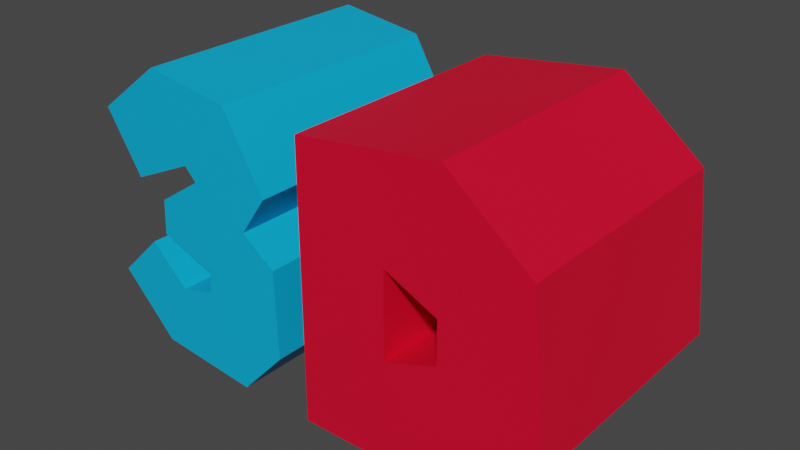# Source: 3D.blend  (saved by Blender 3.6.13; exported with 4.5.12 LTS)
import bpy
from mathutils import Matrix  # noqa: F401  (used for matrix-valued properties, if any)

bpy.ops.wm.read_factory_settings(use_empty=True)
scene = bpy.context.scene
scene.name = 'Scene'

# ---- collections
col_collection = bpy.data.collections.new('Collection'); scene.collection.children.link(col_collection)

# ---- materials (node trees are filled in below, after node groups)
mat_3 = bpy.data.materials.new('3')
mat_3.use_transparent_shadow = False
mat_d = bpy.data.materials.new('D')
mat_d.use_transparent_shadow = False

# ---- material node trees
mat_3.use_nodes = True; mat_3.node_tree.nodes.clear()
_N = mat_3.node_tree.nodes; _L = mat_3.node_tree.links
n0 = _N.new('ShaderNodeBsdfPrincipled'); n0.name = 'Principled BSDF'; n0.location = (10, 300)
n0.distribution = 'GGX'
n0.subsurface_method = 'RANDOM_WALK_SKIN'
n0.inputs[0].default_value = (0.0, 0.4325, 0.8, 1.0)
n0.inputs[3].default_value = 1.45
n0.inputs[27].default_value = (0.0, 0.0, 0.0, 1.0)
n0.inputs[28].default_value = 1.0
n1 = _N.new('ShaderNodeOutputMaterial'); n1.name = 'Material Output'; n1.location = (300, 300)
_L.new(n0.outputs[0], n1.inputs[0])
n1.is_active_output = True
mat_d.use_nodes = True; mat_d.node_tree.nodes.clear()
_N = mat_d.node_tree.nodes; _L = mat_d.node_tree.links
n0 = _N.new('ShaderNodeBsdfPrincipled'); n0.name = 'Principled BSDF'; n0.location = (10, 300)
n0.distribution = 'GGX'
n0.subsurface_method = 'RANDOM_WALK_SKIN'
n0.inputs[0].default_value = (0.8, 0.0, 0.02769, 1.0)
n0.inputs[3].default_value = 1.45
n0.inputs[27].default_value = (0.0, 0.0, 0.0, 1.0)
n0.inputs[28].default_value = 1.0
n1 = _N.new('ShaderNodeOutputMaterial'); n1.name = 'Material Output'; n1.location = (300, 300)
_L.new(n0.outputs[0], n1.inputs[0])
n1.is_active_output = True

# ---- world
world_world = bpy.data.worlds.new('World'); scene.world = world_world
world_world.use_nodes = True; world_world.node_tree.nodes.clear()
_N = world_world.node_tree.nodes; _L = world_world.node_tree.links
n0 = _N.new('ShaderNodeOutputWorld'); n0.name = 'World Output'; n0.location = (300, 300)
n1 = _N.new('ShaderNodeBackground'); n1.name = 'Background'; n1.location = (10, 300)
n1.inputs[0].default_value = (0.05088, 0.05088, 0.05088, 1.0)
_L.new(n1.outputs[0], n0.inputs[0])
n0.is_active_output = True
world_world.color = (0.05088, 0.05088, 0.05088)
world_world.use_sun_shadow = False
world_world.sun_shadow_jitter_overblur = 0.0

# ---- meshes
me_3d_2 = bpy.data.meshes.new('3d_2')
me_3d_2.from_pydata([(-30.8, 0.7512, 55.73), (-30.86, 0.03333, 55.73), (-64.66, 16.2, 55.73), (-70.57, 3.735, 55.73), (-92.61, 26.07, 55.73), (-74.59, 25.9, 55.73), (-74.74, 43.5, 55.73), (-59.73, 29.37, 55.73), (-31.2, 21.5, 55.73), (-45.67, 33.17, 55.73), (-31.81, 50.75, 55.73), (-45.22, 41.67, 55.73), (-67.27, 49.22, 55.73), (-56.05, 56.7, 55.73), (-66.39, 62.69, 55.73), (-32.53, 72.7, 55.73), (-48.52, 74.56, 55.73), (-50.03, 95.33, 55.73), (-53.14, 79.47, 55.73), (-78.19, 67.97, 55.73), (-72.46, 87.19, 55.73), (-92.61, 90.89, 55.73), (-61.66, 93.64, 55.73), (-66.1, 110.9, 55.73), (-32.34, 106.0, 55.73), (-32.99, 78.81, 55.73), (-16.15, 78.15, 55.73), (-45.68, 59.8, 55.73), (-26.63, 62.99, 55.73), (-29.19, 45.22, 55.73), (-13.59, 53.39, 55.73), (-29.42, 25.74, 55.73), (-12.64, 19.48, 55.73), (-30.51, 0.0, 55.73), (-63.19, 15.54, 55.73), (-45.72, 58.03, 55.73), (-42.29, 91.3, 55.73), (-37.35, 17.76, 55.73), (-30.51, 0.0, 55.73), (-30.86, 0.03333, 55.73), (-70.57, 3.735, 55.73), (-30.51, 0.0, -55.73), (-30.86, 0.03333, -55.73), (-70.57, 3.735, -55.73), (-70.57, 3.735, 55.73), (-92.61, 26.07, 55.73), (-70.57, 3.735, -55.73), (-92.61, 26.07, -55.73), (-92.61, 26.07, 55.73), (-74.74, 43.5, 55.73), (-92.61, 26.07, -55.73), (-74.74, 43.5, -55.73), (-74.74, 43.5, 55.73), (-59.73, 29.37, 55.73), (-74.74, 43.5, -55.73), (-59.73, 29.37, -55.73), (-59.73, 29.37, 55.73), (-45.67, 33.17, 55.73), (-59.73, 29.37, -55.73), (-45.67, 33.17, -55.73), (-45.67, 33.17, 55.73), (-45.22, 41.67, 55.73), (-45.67, 33.17, -55.73), (-45.22, 41.67, -55.73), (-45.22, 41.67, 55.73), (-67.27, 49.22, 55.73), (-45.22, 41.67, -55.73), (-67.27, 49.22, -55.73), (-67.27, 49.22, 55.73), (-66.39, 62.69, 55.73), (-67.27, 49.22, -55.73), (-66.39, 62.69, -55.73), (-66.39, 62.69, 55.73), (-48.52, 74.56, 55.73), (-66.39, 62.69, -55.73), (-48.52, 74.56, -55.73), (-48.52, 74.56, 55.73), (-53.14, 79.47, 55.73), (-48.52, 74.56, -55.73), (-53.14, 79.47, -55.73), (-53.14, 79.47, 55.73), (-78.19, 67.97, 55.73), (-53.14, 79.47, -55.73), (-78.19, 67.97, -55.73), (-78.19, 67.97, 55.73), (-92.61, 90.89, 55.73), (-78.19, 67.97, -55.73), (-92.61, 90.89, -55.73), (-92.61, 90.89, 55.73), (-66.1, 110.9, 55.73), (-92.61, 90.89, -55.73), (-66.1, 110.9, -55.73), (-66.1, 110.9, 55.73), (-32.34, 106.0, 55.73), (-66.1, 110.9, -55.73), (-32.34, 106.0, -55.73), (-32.34, 106.0, 55.73), (-16.15, 78.15, 55.73), (-32.34, 106.0, -55.73), (-16.15, 78.15, -55.73), (-16.15, 78.15, 55.73), (-26.63, 62.99, 55.73), (-16.15, 78.15, -55.73), (-26.63, 62.99, -55.73), (-26.63, 62.99, 55.73), (-13.59, 53.39, 55.73), (-26.63, 62.99, -55.73), (-13.59, 53.39, -55.73), (-13.59, 53.39, 55.73), (-12.64, 19.48, 55.73), (-13.59, 53.39, -55.73), (-12.64, 19.48, -55.73), (-12.64, 19.48, 55.73), (-30.51, 0.0, 55.73), (-12.64, 19.48, -55.73), (-30.51, 0.0, -55.73), (33.8, 71.41, 55.73), (33.8, 71.41, 55.73), (33.8, 71.41, -55.73), (33.8, 71.41, -55.73), (-30.8, 0.7512, -55.73), (-30.86, 0.03333, -55.73), (-64.66, 16.2, -55.73), (-70.57, 3.735, -55.73), (-92.61, 26.07, -55.73), (-74.59, 25.9, -55.73), (-74.74, 43.5, -55.73), (-59.73, 29.37, -55.73), (-31.2, 21.5, -55.73), (-45.67, 33.17, -55.73), (-31.81, 50.75, -55.73), (-45.22, 41.67, -55.73), (-67.27, 49.22, -55.73), (-56.05, 56.7, -55.73), (-66.39, 62.69, -55.73), (-32.53, 72.7, -55.73), (-48.52, 74.56, -55.73), (-50.03, 95.33, -55.73), (-53.14, 79.47, -55.73), (-78.19, 67.97, -55.73), (-72.46, 87.19, -55.73), (-92.61, 90.89, -55.73), (-61.66, 93.64, -55.73), (-66.1, 110.9, -55.73), (-32.34, 106.0, -55.73), (-32.99, 78.81, -55.73), (-16.15, 78.15, -55.73), (-45.68, 59.8, -55.73), (-26.63, 62.99, -55.73), (-29.19, 45.22, -55.73), (-13.59, 53.39, -55.73), (-29.42, 25.74, -55.73), (-12.64, 19.48, -55.73), (-30.51, 0.0, -55.73), (-63.19, 15.54, -55.73), (-45.72, 58.03, -55.73), (-42.29, 91.3, -55.73), (-37.35, 17.76, -55.73), (16.63, 17.32, 55.73), (-0.5468, 0.1458, 55.73), (19.93, 86.6, 55.73), (-0.5468, 104.7, 55.73), (48.07, 88.77, 55.73), (54.67, 111.5, 55.73), (68.42, 76.03, 55.73), (86.17, 85.62, 55.73), (72.82, 33.61, 55.73), (92.61, 25.49, 55.73), (61.56, 0.1458, 55.73), (33.8, 71.41, 55.73), (33.8, 38.67, 55.73), (54.02, 45.77, 55.73), (54.02, 62.11, 55.73), (33.8, 71.41, 55.73), (17.82, 16.12, 55.73), (70.73, 72.81, 55.73), (16.63, 80.02, 55.73), (31.71, 91.32, 55.73), (72.41, 32.74, 55.73), (53.69, 22.24, 55.73), (-0.5468, 0.1458, 55.73), (-0.5468, 104.7, 55.73), (-0.5468, 0.1458, -55.73), (-0.5468, 104.7, -55.73), (-0.5468, 104.7, 55.73), (54.67, 111.5, 55.73), (-0.5468, 104.7, -55.73), (54.67, 111.5, -55.73), (54.67, 111.5, 55.73), (86.17, 85.62, 55.73), (54.67, 111.5, -55.73), (86.17, 85.62, -55.73), (86.17, 85.62, 55.73), (92.61, 25.49, 55.73), (86.17, 85.62, -55.73), (92.61, 25.49, -55.73), (92.61, 25.49, 55.73), (61.56, 0.1458, 55.73), (92.61, 25.49, -55.73), (61.56, 0.1458, -55.73), (61.56, 0.1458, 55.73), (-0.5468, 0.1458, 55.73), (61.56, 0.1458, -55.73), (-0.5468, 0.1458, -55.73), (33.8, 71.41, 55.73), (33.8, 38.67, 55.73), (33.8, 71.41, -55.73), (33.8, 38.67, -55.73), (33.8, 38.67, 55.73), (54.02, 45.77, 55.73), (33.8, 38.67, -55.73), (54.02, 45.77, -55.73), (54.02, 45.77, 55.73), (54.02, 62.11, 55.73), (54.02, 45.77, -55.73), (54.02, 62.11, -55.73), (54.02, 62.11, 55.73), (33.8, 71.41, 55.73), (54.02, 62.11, -55.73), (33.8, 71.41, -55.73), (16.63, 17.32, -55.73), (-0.5468, 0.1458, -55.73), (19.93, 86.6, -55.73), (-0.5468, 104.7, -55.73), (48.07, 88.77, -55.73), (54.67, 111.5, -55.73), (68.42, 76.03, -55.73), (86.17, 85.62, -55.73), (72.82, 33.61, -55.73), (92.61, 25.49, -55.73), (61.56, 0.1458, -55.73), (33.8, 71.41, -55.73), (33.8, 38.67, -55.73), (54.02, 45.77, -55.73), (54.02, 62.11, -55.73), (33.8, 71.41, -55.73), (17.82, 16.12, -55.73), (70.73, 72.81, -55.73), (16.63, 80.02, -55.73), (31.71, 91.32, -55.73), (72.41, 32.74, -55.73), (53.69, 22.24, -55.73)], [], [(2, 3, 34), (4, 3, 5), (6, 4, 5), (34, 7, 2), (8, 9, 37), (10, 11, 29), (12, 11, 13), (14, 12, 13), (15, 16, 27), (17, 18, 36), (22, 20, 18), (21, 19, 20), (22, 23, 20), (36, 24, 17), (36, 25, 24), (27, 28, 15), (29, 30, 10), (31, 32, 29), (37, 0, 8), (1, 33, 0), (34, 3, 0), (37, 34, 0), (1, 0, 3), (2, 5, 3), (2, 7, 5), (6, 5, 7), (9, 7, 37), (34, 37, 7), (11, 9, 29), (29, 9, 31), (8, 31, 9), (13, 11, 35), (10, 35, 11), (27, 16, 13), (35, 27, 13), (14, 13, 16), (18, 16, 36), (36, 16, 25), (15, 25, 16), (17, 22, 18), (19, 18, 20), (21, 20, 23), (24, 23, 17), (22, 17, 23), (26, 24, 25), (28, 26, 15), (25, 15, 26), (30, 28, 10), (10, 28, 35), (27, 35, 28), (30, 29, 32), (8, 0, 32), (31, 8, 32), (33, 32, 0), (41, 38, 39), (41, 39, 42), (42, 39, 40), (42, 40, 43), (46, 44, 45), (46, 45, 47), (50, 48, 49), (50, 49, 51), (54, 52, 53), (54, 53, 55), (58, 56, 57), (58, 57, 59), (62, 60, 61), (62, 61, 63), (66, 64, 65), (66, 65, 67), (70, 68, 69), (70, 69, 71), (74, 72, 73), (74, 73, 75), (78, 76, 77), (78, 77, 79), (82, 80, 81), (82, 81, 83), (86, 84, 85), (86, 85, 87), (90, 88, 89), (90, 89, 91), (94, 92, 93), (94, 93, 95), (98, 96, 97), (98, 97, 99), (102, 100, 101), (102, 101, 103), (106, 104, 105), (106, 105, 107), (110, 108, 109), (110, 109, 111), (114, 112, 113), (114, 113, 115), (118, 116, 117), (118, 117, 119), (123, 122, 154), (123, 124, 125), (124, 126, 125), (127, 154, 122), (129, 128, 157), (131, 130, 149), (131, 132, 133), (132, 134, 133), (136, 135, 147), (138, 137, 156), (140, 142, 138), (139, 141, 140), (143, 142, 140), (144, 156, 137), (145, 156, 144), (148, 147, 135), (150, 149, 130), (152, 151, 149), (120, 157, 128), (153, 121, 120), (123, 154, 120), (154, 157, 120), (120, 121, 123), (125, 122, 123), (127, 122, 125), (125, 126, 127), (127, 129, 157), (157, 154, 127), (129, 131, 149), (129, 149, 151), (151, 128, 129), (131, 133, 155), (155, 130, 131), (136, 147, 133), (147, 155, 133), (133, 134, 136), (136, 138, 156), (136, 156, 145), (145, 135, 136), (142, 137, 138), (138, 139, 140), (140, 141, 143), (143, 144, 137), (137, 142, 143), (144, 146, 145), (146, 148, 135), (135, 145, 146), (148, 150, 130), (148, 130, 155), (155, 147, 148), (149, 150, 152), (120, 128, 152), (128, 151, 152), (152, 153, 120), (160, 161, 176), (162, 163, 177), (165, 163, 164), (166, 167, 175), (179, 168, 178), (158, 159, 174), (174, 170, 158), (178, 171, 179), (172, 171, 175), (177, 173, 162), (176, 169, 160), (161, 159, 176), (158, 176, 159), (163, 161, 177), (160, 177, 161), (162, 164, 163), (167, 165, 175), (164, 175, 165), (168, 167, 178), (166, 178, 167), (159, 168, 174), (179, 174, 168), (158, 170, 176), (169, 176, 170), (171, 170, 179), (174, 179, 170), (175, 171, 166), (178, 166, 171), (173, 172, 162), (162, 172, 164), (175, 164, 172), (169, 173, 160), (177, 160, 173), (222, 239, 235), (182, 180, 181), (182, 181, 183), (186, 184, 185), (186, 185, 187), (190, 188, 189), (190, 189, 191), (194, 192, 193), (194, 193, 195), (198, 196, 197), (198, 197, 199), (202, 200, 201), (202, 201, 203), (206, 204, 205), (206, 205, 207), (210, 208, 209), (210, 209, 211), (214, 212, 213), (214, 213, 215), (218, 216, 217), (218, 217, 219), (235, 231, 222), (223, 222, 238), (225, 224, 239), (225, 227, 226), (229, 228, 237), (230, 241, 240), (221, 220, 236), (232, 236, 220), (233, 240, 241), (233, 234, 237), (235, 239, 224), (231, 238, 222), (221, 223, 238), (238, 220, 221), (223, 225, 239), (239, 222, 223), (226, 224, 225), (227, 229, 237), (237, 226, 227), (229, 230, 240), (240, 228, 229), (230, 221, 236), (236, 241, 230), (232, 220, 238), (238, 231, 232), (232, 233, 241), (241, 236, 232), (233, 237, 228), (228, 240, 233), (234, 235, 224), (234, 224, 226), (226, 237, 234)])
me_3d_2.polygons.foreach_set('material_index', [0, 0, 0, 0, 0, 0, 0, 0, 0, 0, 0, 0, 0, 0, 0, 0, 0, 0, 0, 0, 0, 0, 0, 0, 0, 0, 0, 0, 0, 0, 0, 0, 0, 0, 0, 0, 0, 0, 0, 0, 0, 0, 0, 0, 0, 0, 0, 0, 0, 0, 0, 0, 0, 0, 0, 0, 0, 0, 0, 0, 0, 0, 0, 0, 0, 0, 0, 0, 0, 0, 0, 0, 0, 0, 0, 0, 0, 0, 0, 0, 0, 0, 0, 0, 0, 0, 0, 0, 0, 0, 0, 0, 0, 0, 0, 0, 0, 0, 0, 0, 0, 0, 0, 0, 0, 0, 0, 0, 0, 0, 0, 0, 0, 0, 0, 0, 0, 0, 0, 0, 0, 0, 0, 0, 0, 0, 0, 0, 0, 0, 0, 0, 0, 0, 0, 0, 0, 0, 0, 0, 0, 0, 0, 0, 0, 0, 0, 0, 0, 0, 1, 1, 1, 1, 1, 1, 1, 1, 1, 1, 1, 1, 1, 1, 1, 1, 1, 1, 1, 1, 1, 1, 1, 1, 1, 1, 1, 1, 1, 1, 1, 1, 1, 1, 1, 1, 1, 1, 1, 1, 1, 1, 1, 1, 1, 1, 1, 1, 1, 1, 1, 1, 1, 1, 1, 1, 1, 1, 1, 1, 1, 1, 1, 1, 1, 1, 1, 1, 1, 1, 1, 1, 1, 1, 1, 1, 1, 1, 1, 1, 1, 1, 1, 1, 1, 1])
_uv = me_3d_2.uv_layers.new(name='UVMap')
_uv.uv.foreach_set('vector', [0.1509, 0.1454, 0.119, 0.03351, 0.1588, 0.1394, 5e-06, 0.2339, 0.119, 0.03351, 0.09731, 0.2323, 0.09647, 0.3902, 5e-06, 0.2339, 0.09731, 0.2323, 0.1588, 0.1394, 0.1775, 0.2634, 0.1509, 0.1454, 0.3315, 0.1929, 0.2535, 0.2976, 0.2984, 0.1593, 0.3283, 0.4552, 0.2558, 0.3738, 0.3424, 0.4057, 0.1368, 0.4415, 0.2558, 0.3738, 0.1974, 0.5087, 0.1416, 0.5624, 0.1368, 0.4415, 0.1974, 0.5087, 0.3244, 0.6522, 0.238, 0.6688, 0.2534, 0.5365, 0.2299, 0.8552, 0.2131, 0.7129, 0.2717, 0.8191, 0.1671, 0.8401, 0.1088, 0.7822, 0.2131, 0.7129, 0.0, 0.8154, 0.07789, 0.6098, 0.1088, 0.7822, 0.1671, 0.8401, 0.1431, 0.9947, 0.1088, 0.7822, 0.2717, 0.8191, 0.3254, 0.9514, 0.2299, 0.8552, 0.2717, 0.8191, 0.3219, 0.707, 0.3254, 0.9514, 0.2534, 0.5365, 0.3562, 0.5651, 0.3244, 0.6522, 0.3424, 0.4057, 0.4266, 0.479, 0.3283, 0.4552, 0.3411, 0.231, 0.4318, 0.1748, 0.3424, 0.4057, 0.2984, 0.1593, 0.3337, 0.006739, 0.3315, 0.1929, 0.3334, 0.000299, 0.3353, 0.0, 0.3337, 0.006739, 0.1588, 0.1394, 0.119, 0.03351, 0.3337, 0.006739, 0.2984, 0.1593, 0.1588, 0.1394, 0.3337, 0.006739, 0.3334, 0.000299, 0.3337, 0.006739, 0.119, 0.03351, 0.1509, 0.1454, 0.09731, 0.2323, 0.119, 0.03351, 0.1509, 0.1454, 0.1775, 0.2634, 0.09731, 0.2323, 0.09647, 0.3902, 0.09731, 0.2323, 0.1775, 0.2634, 0.2535, 0.2976, 0.1775, 0.2634, 0.2984, 0.1593, 0.1588, 0.1394, 0.2984, 0.1593, 0.1775, 0.2634, 0.2558, 0.3738, 0.2535, 0.2976, 0.3424, 0.4057, 0.3424, 0.4057, 0.2535, 0.2976, 0.3411, 0.231, 0.3315, 0.1929, 0.3411, 0.231, 0.2535, 0.2976, 0.1974, 0.5087, 0.2558, 0.3738, 0.2531, 0.5206, 0.3283, 0.4552, 0.2531, 0.5206, 0.2558, 0.3738, 0.2534, 0.5365, 0.238, 0.6688, 0.1974, 0.5087, 0.2531, 0.5206, 0.2534, 0.5365, 0.1974, 0.5087, 0.1416, 0.5624, 0.1974, 0.5087, 0.238, 0.6688, 0.2131, 0.7129, 0.238, 0.6688, 0.2717, 0.8191, 0.2717, 0.8191, 0.238, 0.6688, 0.3219, 0.707, 0.3244, 0.6522, 0.3219, 0.707, 0.238, 0.6688, 0.2299, 0.8552, 0.1671, 0.8401, 0.2131, 0.7129, 0.07789, 0.6098, 0.2131, 0.7129, 0.1088, 0.7822, 0.0, 0.8154, 0.1088, 0.7822, 0.1431, 0.9947, 0.3254, 0.9514, 0.1431, 0.9947, 0.2299, 0.8552, 0.1671, 0.8401, 0.2299, 0.8552, 0.1431, 0.9947, 0.4128, 0.7011, 0.3254, 0.9514, 0.3219, 0.707, 0.3562, 0.5651, 0.4128, 0.7011, 0.3244, 0.6522, 0.3219, 0.707, 0.3244, 0.6522, 0.4128, 0.7011, 0.4266, 0.479, 0.3562, 0.5651, 0.3283, 0.4552, 0.3283, 0.4552, 0.3562, 0.5651, 0.2531, 0.5206, 0.2534, 0.5365, 0.2531, 0.5206, 0.3562, 0.5651, 0.4266, 0.479, 0.3424, 0.4057, 0.4318, 0.1748, 0.3315, 0.1929, 0.3337, 0.006739, 0.4318, 0.1748, 0.3411, 0.231, 0.3315, 0.1929, 0.4318, 0.1748, 0.3353, 0.0, 0.4318, 0.1748, 0.3337, 0.006739, 1.0, 0.0, 1.0, 1.0, 0.9996, 1.0, 1.0, 0.0, 0.9996, 1.0, 0.9996, 0.0, 0.9996, 0.0, 0.9996, 1.0, 0.9558, 1.0, 0.9996, 0.0, 0.9558, 1.0, 0.9558, 0.0, 0.9558, 0.0, 0.9558, 1.0, 0.9214, 1.0, 0.9558, 0.0, 0.9214, 1.0, 0.9214, 0.0, 0.9214, 0.0, 0.9214, 1.0, 0.894, 1.0, 0.9214, 0.0, 0.894, 1.0, 0.894, 0.0, 0.894, 0.0, 0.894, 1.0, 0.8713, 1.0, 0.894, 0.0, 0.8713, 1.0, 0.8713, 0.0, 0.8713, 0.0, 0.8713, 1.0, 0.8553, 1.0, 0.8713, 0.0, 0.8553, 1.0, 0.8553, 0.0, 0.8553, 0.0, 0.8553, 1.0, 0.846, 1.0, 0.8553, 0.0, 0.846, 1.0, 0.846, 0.0, 0.846, 0.0, 0.846, 1.0, 0.8204, 1.0, 0.846, 0.0, 0.8204, 1.0, 0.8204, 0.0, 0.8204, 0.0, 0.8204, 1.0, 0.8056, 1.0, 0.8204, 0.0, 0.8056, 1.0, 0.8056, 0.0, 0.8056, 0.0, 0.8056, 1.0, 0.782, 1.0, 0.8056, 0.0, 0.782, 1.0, 0.782, 0.0, 0.782, 0.0, 0.782, 1.0, 0.7746, 1.0, 0.782, 0.0, 0.7746, 1.0, 0.7746, 0.0, 0.7746, 0.0, 0.7746, 1.0, 0.7444, 1.0, 0.7746, 0.0, 0.7444, 1.0, 0.7444, 0.0, 0.7444, 0.0, 0.7444, 1.0, 0.7146, 1.0, 0.7444, 0.0, 0.7146, 1.0, 0.7146, 0.0, 0.7146, 0.0, 0.7146, 1.0, 0.6782, 1.0, 0.7146, 0.0, 0.6782, 1.0, 0.6782, 0.0, 0.6782, 0.0, 0.6782, 1.0, 0.6407, 1.0, 0.6782, 0.0, 0.6407, 1.0, 0.6407, 0.0, 0.6407, 0.0, 0.6407, 1.0, 0.6053, 1.0, 0.6407, 0.0, 0.6053, 1.0, 0.6053, 0.0, 0.6053, 0.0, 0.6053, 1.0, 0.5851, 1.0, 0.6053, 0.0, 0.5851, 1.0, 0.5851, 0.0, 0.5851, 0.0, 0.5851, 1.0, 0.5673, 1.0, 0.5851, 0.0, 0.5673, 1.0, 0.5673, 0.0, 0.5673, 0.0, 0.5673, 1.0, 0.5301, 1.0, 0.5673, 0.0, 0.5301, 1.0, 0.5301, 0.0, 0.5301, 0.0, 0.5301, 1.0, 0.5011, 1.0, 0.5301, 0.0, 0.5011, 1.0, 0.5011, 0.0, 5e-06, 0.0, 5e-06, 1.0, 0.0, 1.0, 5e-06, 0.0, 0.0, 1.0, 0.0, 0.0, 0.119, 0.03351, 0.1509, 0.1454, 0.1588, 0.1394, 0.119, 0.03351, 5e-06, 0.2339, 0.09731, 0.2323, 5e-06, 0.2339, 0.09647, 0.3902, 0.09731, 0.2323, 0.1775, 0.2634, 0.1588, 0.1394, 0.1509, 0.1454, 0.2535, 0.2976, 0.3315, 0.1929, 0.2984, 0.1593, 0.2558, 0.3738, 0.3283, 0.4552, 0.3424, 0.4057, 0.2558, 0.3738, 0.1368, 0.4415, 0.1974, 0.5087, 0.1368, 0.4415, 0.1416, 0.5624, 0.1974, 0.5087, 0.238, 0.6688, 0.3244, 0.6522, 0.2534, 0.5365, 0.2131, 0.7129, 0.2299, 0.8552, 0.2717, 0.8191, 0.1088, 0.7822, 0.1671, 0.8401, 0.2131, 0.7129, 0.07789, 0.6098, 0.0, 0.8154, 0.1088, 0.7822, 0.1431, 0.9947, 0.1671, 0.8401, 0.1088, 0.7822, 0.3254, 0.9514, 0.2717, 0.8191, 0.2299, 0.8552, 0.3219, 0.707, 0.2717, 0.8191, 0.3254, 0.9514, 0.3562, 0.5651, 0.2534, 0.5365, 0.3244, 0.6522, 0.4266, 0.479, 0.3424, 0.4057, 0.3283, 0.4552, 0.4318, 0.1748, 0.3411, 0.231, 0.3424, 0.4057, 0.3337, 0.006739, 0.2984, 0.1593, 0.3315, 0.1929, 0.3353, 0.0, 0.3334, 0.000299, 0.3337, 0.006739, 0.119, 0.03351, 0.1588, 0.1394, 0.3337, 0.006739, 0.1588, 0.1394, 0.2984, 0.1593, 0.3337, 0.006739, 0.3337, 0.006739, 0.3334, 0.000299, 0.119, 0.03351, 0.09731, 0.2323, 0.1509, 0.1454, 0.119, 0.03351, 0.1775, 0.2634, 0.1509, 0.1454, 0.09731, 0.2323, 0.09731, 0.2323, 0.09647, 0.3902, 0.1775, 0.2634, 0.1775, 0.2634, 0.2535, 0.2976, 0.2984, 0.1593, 0.2984, 0.1593, 0.1588, 0.1394, 0.1775, 0.2634, 0.2535, 0.2976, 0.2558, 0.3738, 0.3424, 0.4057, 0.2535, 0.2976, 0.3424, 0.4057, 0.3411, 0.231, 0.3411, 0.231, 0.3315, 0.1929, 0.2535, 0.2976, 0.2558, 0.3738, 0.1974, 0.5087, 0.2531, 0.5206, 0.2531, 0.5206, 0.3283, 0.4552, 0.2558, 0.3738, 0.238, 0.6688, 0.2534, 0.5365, 0.1974, 0.5087, 0.2534, 0.5365, 0.2531, 0.5206, 0.1974, 0.5087, 0.1974, 0.5087, 0.1416, 0.5624, 0.238, 0.6688, 0.238, 0.6688, 0.2131, 0.7129, 0.2717, 0.8191, 0.238, 0.6688, 0.2717, 0.8191, 0.3219, 0.707, 0.3219, 0.707, 0.3244, 0.6522, 0.238, 0.6688, 0.1671, 0.8401, 0.2299, 0.8552, 0.2131, 0.7129, 0.2131, 0.7129, 0.07789, 0.6098, 0.1088, 0.7822, 0.1088, 0.7822, 0.0, 0.8154, 0.1431, 0.9947, 0.1431, 0.9947, 0.3254, 0.9514, 0.2299, 0.8552, 0.2299, 0.8552, 0.1671, 0.8401, 0.1431, 0.9947, 0.3254, 0.9514, 0.4128, 0.7011, 0.3219, 0.707, 0.4128, 0.7011, 0.3562, 0.5651, 0.3244, 0.6522, 0.3244, 0.6522, 0.3219, 0.707, 0.4128, 0.7011, 0.3562, 0.5651, 0.4266, 0.479, 0.3283, 0.4552, 0.3562, 0.5651, 0.3283, 0.4552, 0.2531, 0.5206, 0.2531, 0.5206, 0.2534, 0.5365, 0.3562, 0.5651, 0.3424, 0.4057, 0.4266, 0.479, 0.4318, 0.1748, 0.3337, 0.006739, 0.3315, 0.1929, 0.4318, 0.1748, 0.3315, 0.1929, 0.3411, 0.231, 0.4318, 0.1748, 0.4318, 0.1748, 0.3353, 0.0, 0.3337, 0.006739, 0.6076, 0.7769, 0.497, 0.9395, 0.5898, 0.7179, 0.7595, 0.7963, 0.7952, 1.0, 0.6712, 0.8193, 0.9652, 0.7681, 0.7952, 1.0, 0.8694, 0.6821, 0.8932, 0.3016, 1.0, 0.2286, 0.8819, 0.6532, 0.7899, 0.1995, 0.8324, 0.001308, 0.8909, 0.2937, 0.5898, 0.1554, 0.497, 0.001308, 0.5962, 0.1446, 0.5962, 0.1446, 0.6825, 0.3469, 0.5898, 0.1554, 0.8909, 0.2937, 0.7916, 0.4106, 0.7899, 0.1995, 0.7916, 0.5572, 0.7916, 0.4106, 0.8819, 0.6532, 0.6712, 0.8193, 0.6825, 0.6406, 0.7595, 0.7963, 0.5898, 0.7179, 0.6825, 0.6406, 0.6076, 0.7769, 0.497, 0.9395, 0.497, 0.001308, 0.5898, 0.7179, 0.5898, 0.1554, 0.5898, 0.7179, 0.497, 0.001308, 0.7952, 1.0, 0.497, 0.9395, 0.6712, 0.8193, 0.6076, 0.7769, 0.6712, 0.8193, 0.497, 0.9395, 0.7595, 0.7963, 0.8694, 0.6821, 0.7952, 1.0, 1.0, 0.2286, 0.9652, 0.7681, 0.8819, 0.6532, 0.8694, 0.6821, 0.8819, 0.6532, 0.9652, 0.7681, 0.8324, 0.001308, 1.0, 0.2286, 0.8909, 0.2937, 0.8932, 0.3016, 0.8909, 0.2937, 1.0, 0.2286, 0.497, 0.001308, 0.8324, 0.001308, 0.5962, 0.1446, 0.7899, 0.1995, 0.5962, 0.1446, 0.8324, 0.001308, 0.5898, 0.1554, 0.6825, 0.3469, 0.5898, 0.7179, 0.6825, 0.6406, 0.5898, 0.7179, 0.6825, 0.3469, 0.7916, 0.4106, 0.6825, 0.3469, 0.7899, 0.1995, 0.5962, 0.1446, 0.7899, 0.1995, 0.6825, 0.3469, 0.8819, 0.6532, 0.7916, 0.4106, 0.8932, 0.3016, 0.8909, 0.2937, 0.8932, 0.3016, 0.7916, 0.4106, 0.6825, 0.6406, 0.7916, 0.5572, 0.7595, 0.7963, 0.7595, 0.7963, 0.7916, 0.5572, 0.8694, 0.6821, 0.8819, 0.6532, 0.8694, 0.6821, 0.7916, 0.5572, 0.6825, 0.6406, 0.6825, 0.6406, 0.6076, 0.7769, 0.6712, 0.8193, 0.6076, 0.7769, 0.6825, 0.6406, 0.6076, 0.7769, 0.6712, 0.8193, 0.6825, 0.6406, 0.5011, 0.0, 0.5011, 1.0, 0.3862, 1.0, 0.5011, 0.0, 0.3862, 1.0, 0.3862, 0.0, 0.3862, 0.0, 0.3862, 1.0, 0.3252, 1.0, 0.3862, 0.0, 0.3252, 1.0, 0.3252, 0.0, 0.3252, 0.0, 0.3252, 1.0, 0.2804, 1.0, 0.3252, 0.0, 0.2804, 1.0, 0.2804, 0.0, 0.2804, 0.0, 0.2804, 1.0, 0.214, 1.0, 0.2804, 0.0, 0.214, 1.0, 0.214, 0.0, 0.214, 0.0, 0.214, 1.0, 0.17, 1.0, 0.214, 0.0, 0.17, 1.0, 0.17, 0.0, 0.17, 0.0, 0.17, 1.0, 0.1018, 1.0, 0.17, 0.0, 0.1018, 1.0, 0.1018, 0.0, 0.1018, 0.0, 0.1018, 1.0, 0.0659, 1.0, 0.1018, 0.0, 0.0659, 1.0, 0.0659, 0.0, 0.0659, 0.0, 0.0659, 1.0, 0.04237, 1.0, 0.0659, 0.0, 0.04237, 1.0, 0.04237, 0.0, 0.04237, 0.0, 0.04237, 1.0, 0.02444, 1.0, 0.04237, 0.0, 0.02444, 1.0, 0.02444, 0.0, 0.02444, 0.0, 0.02444, 1.0, 5e-06, 1.0, 0.02444, 0.0, 5e-06, 1.0, 5e-06, 0.0, 0.6825, 0.6406, 0.6825, 0.6406, 0.6076, 0.7769, 0.497, 0.9395, 0.6076, 0.7769, 0.5898, 0.7179, 0.7952, 1.0, 0.7595, 0.7963, 0.6712, 0.8193, 0.7952, 1.0, 0.9652, 0.7681, 0.8694, 0.6821, 1.0, 0.2286, 0.8932, 0.3016, 0.8819, 0.6532, 0.8324, 0.001308, 0.7899, 0.1995, 0.8909, 0.2937, 0.497, 0.001308, 0.5898, 0.1554, 0.5962, 0.1446, 0.6825, 0.3469, 0.5962, 0.1446, 0.5898, 0.1554, 0.7916, 0.4106, 0.8909, 0.2937, 0.7899, 0.1995, 0.7916, 0.4106, 0.7916, 0.5572, 0.8819, 0.6532, 0.6825, 0.6406, 0.6712, 0.8193, 0.7595, 0.7963, 0.6825, 0.6406, 0.5898, 0.7179, 0.6076, 0.7769, 0.497, 0.001308, 0.497, 0.9395, 0.5898, 0.7179, 0.5898, 0.7179, 0.5898, 0.1554, 0.497, 0.001308, 0.497, 0.9395, 0.7952, 1.0, 0.6712, 0.8193, 0.6712, 0.8193, 0.6076, 0.7769, 0.497, 0.9395, 0.8694, 0.6821, 0.7595, 0.7963, 0.7952, 1.0, 0.9652, 0.7681, 1.0, 0.2286, 0.8819, 0.6532, 0.8819, 0.6532, 0.8694, 0.6821, 0.9652, 0.7681, 1.0, 0.2286, 0.8324, 0.001308, 0.8909, 0.2937, 0.8909, 0.2937, 0.8932, 0.3016, 1.0, 0.2286, 0.8324, 0.001308, 0.497, 0.001308, 0.5962, 0.1446, 0.5962, 0.1446, 0.7899, 0.1995, 0.8324, 0.001308, 0.6825, 0.3469, 0.5898, 0.1554, 0.5898, 0.7179, 0.5898, 0.7179, 0.6825, 0.6406, 0.6825, 0.3469, 0.6825, 0.3469, 0.7916, 0.4106, 0.7899, 0.1995, 0.7899, 0.1995, 0.5962, 0.1446, 0.6825, 0.3469, 0.7916, 0.4106, 0.8819, 0.6532, 0.8932, 0.3016, 0.8932, 0.3016, 0.8909, 0.2937, 0.7916, 0.4106, 0.7916, 0.5572, 0.6825, 0.6406, 0.7595, 0.7963, 0.7916, 0.5572, 0.7595, 0.7963, 0.8694, 0.6821, 0.8694, 0.6821, 0.8819, 0.6532, 0.7916, 0.5572])
me_3d_2.materials.append(mat_3)
me_3d_2.materials.append(mat_d)
me_3d_2.update()
me_3d_2.normals_split_custom_set([tuple(v) for v in zip(*[iter([-5.498e-06, 0.0, 1.0, -5.498e-06, 0.0, 1.0, -5.498e-06, 0.0, 1.0, -6.122e-07, 0.0, 1.0, -6.122e-07, 0.0, 1.0, -6.122e-07, 0.0, 1.0, 2.165e-07, 0.0, 1.0, 2.165e-07, 0.0, 1.0, 2.165e-07, 0.0, 1.0, 0.0, 0.0, 1.0, 0.0, 0.0, 1.0, 0.0, 0.0, 1.0, 0.0, 0.0, 1.0, 0.0, 0.0, 1.0, 0.0, 0.0, 1.0, 3.12e-07, 0.0, 1.0, 3.12e-07, 0.0, 1.0, 3.12e-07, 0.0, 1.0, -4.89e-07, 0.0, 1.0, -4.89e-07, 0.0, 1.0, -4.89e-07, 0.0, 1.0, 0.0, 0.0, 1.0, 0.0, 0.0, 1.0, 0.0, 0.0, 1.0, 0.0, 0.0, 1.0, 0.0, 0.0, 1.0, 0.0, 0.0, 1.0, 0.0, 0.0, 1.0, 0.0, 0.0, 1.0, 0.0, 0.0, 1.0, 0.0, 0.0, 1.0, 0.0, 0.0, 1.0, 0.0, 0.0, 1.0, 0.0, 0.0, 1.0, 0.0, 0.0, 1.0, 0.0, 0.0, 1.0, 0.0, 0.0, 1.0, 0.0, 0.0, 1.0, 0.0, 0.0, 1.0, 0.0, 0.0, 1.0, 0.0, 0.0, 1.0, 0.0, 0.0, 1.0, 9.339e-07, 0.0, 1.0, 9.339e-07, 0.0, 1.0, 9.339e-07, 0.0, 1.0, -5.984e-07, 0.0, 1.0, -5.984e-07, 0.0, 1.0, -5.984e-07, 0.0, 1.0, -5.678e-07, 0.0, 1.0, -5.678e-07, 0.0, 1.0, -5.678e-07, 0.0, 1.0, -7.433e-07, 0.0, 1.0, -7.433e-07, 0.0, 1.0, -7.433e-07, 0.0, 1.0, 1.892e-06, 0.0, 1.0, 1.892e-06, 0.0, 1.0, 1.892e-06, 0.0, 1.0, 0.0, 0.0, 1.0, 0.0, 0.0, 1.0, 0.0, 0.0, 1.0, 1.863e-07, 0.0, 1.0, 1.863e-07, 0.0, 1.0, 1.863e-07, 0.0, 1.0, -2.688e-07, 0.0, 1.0, -2.688e-07, 0.0, 1.0, -2.688e-07, 0.0, 1.0, 0.0, 0.0, 1.0, 0.0, 0.0, 1.0, 0.0, 0.0, 1.0, 0.0, 0.0, 1.0, 0.0, 0.0, 1.0, 0.0, 0.0, 1.0, -1.71e-07, 0.0, 1.0, -1.71e-07, 0.0, 1.0, -1.71e-07, 0.0, 1.0, 1.165e-07, 0.0, 1.0, 1.165e-07, 0.0, 1.0, 1.165e-07, 0.0, 1.0, 4.914e-07, 0.0, 1.0, 4.914e-07, 0.0, 1.0, 4.914e-07, 0.0, 1.0, 0.0, 0.0, 1.0, 0.0, 0.0, 1.0, 0.0, 0.0, 1.0, 0.0, 0.0, 1.0, 0.0, 0.0, 1.0, 0.0, 0.0, 1.0, 3.838e-07, 0.0, 1.0, 3.838e-07, 0.0, 1.0, 3.838e-07, 0.0, 1.0, 0.0, 0.0, 1.0, 0.0, 0.0, 1.0, 0.0, 0.0, 1.0, 7.201e-07, 0.0, 1.0, 7.201e-07, 0.0, 1.0, 7.201e-07, 0.0, 1.0, -5.449e-07, 0.0, 1.0, -5.449e-07, 0.0, 1.0, -5.449e-07, 0.0, 1.0, 0.0, 0.0, 1.0, 0.0, 0.0, 1.0, 0.0, 0.0, 1.0, 0.0, 0.0, 1.0, 0.0, 0.0, 1.0, 0.0, 0.0, 1.0, 0.0, 0.0, 1.0, 0.0, 0.0, 1.0, 0.0, 0.0, 1.0, 0.0, 0.0, 1.0, 0.0, 0.0, 1.0, 0.0, 0.0, 1.0, -2.613e-07, 0.0, 1.0, -2.613e-07, 0.0, 1.0, -2.613e-07, 0.0, 1.0, 3.153e-07, 0.0, 1.0, 3.153e-07, 0.0, 1.0, 3.153e-07, 0.0, 1.0, 0.0, 0.0, 1.0, 0.0, 0.0, 1.0, 0.0, 0.0, 1.0, 1.468e-07, 0.0, 1.0, 1.468e-07, 0.0, 1.0, 1.468e-07, 0.0, 1.0, 0.0, 0.0, 1.0, 0.0, 0.0, 1.0, 0.0, 0.0, 1.0, 0.0, 0.0, 1.0, 0.0, 0.0, 1.0, 0.0, 0.0, 1.0, -5.87e-07, 0.0, 1.0, -5.87e-07, 0.0, 1.0, -5.87e-07, 0.0, 1.0, 0.0, 0.0, 1.0, 0.0, 0.0, 1.0, 0.0, 0.0, 1.0, 3.19e-07, 0.0, 1.0, 3.19e-07, 0.0, 1.0, 3.19e-07, 0.0, 1.0, 0.0, 0.0, 1.0, 0.0, 0.0, 1.0, 0.0, 0.0, 1.0, 0.0, 0.0, 1.0, 0.0, 0.0, 1.0, 0.0, 0.0, 1.0, 2.933e-07, 0.0, 1.0, 2.933e-07, 0.0, 1.0, 2.933e-07, 0.0, 1.0, 0.0, 0.0, 1.0, 0.0, 0.0, 1.0, 0.0, 0.0, 1.0, 4.548e-07, 0.0, 1.0, 4.548e-07, 0.0, 1.0, 4.548e-07, 0.0, 1.0, -6.351e-07, 0.0, 1.0, -6.351e-07, 0.0, 1.0, -6.351e-07, 0.0, 1.0, -1.852e-07, 0.0, 1.0, -1.852e-07, 0.0, 1.0, -1.852e-07, 0.0, 1.0, 0.0, 0.0, 1.0, 0.0, 0.0, 1.0, 0.0, 0.0, 1.0, -0.0931, -0.9957, 0.0, -0.0931, -0.9957, 0.0, -0.09277, -0.9957, 1.364e-09, -0.0931, -0.9957, 0.0, -0.09277, -0.9957, 1.61e-08, -0.09277, -0.9957, 0.0, -0.09283, -0.9957, 0.0, -0.09283, -0.9957, 0.0, -0.09283, -0.9957, 0.0, -0.09283, -0.9957, 0.0, -0.09283, -0.9957, 0.0, -0.09283, -0.9957, 0.0, -0.7118, -0.7024, 0.0, -0.7118, -0.7024, 0.0, -0.7118, -0.7024, 0.0, -0.7118, -0.7024, 0.0, -0.7118, -0.7024, 0.0, -0.7118, -0.7024, 0.0, -0.6982, 0.7159, 0.0, -0.6982, 0.7159, 0.0, -0.6982, 0.7159, 0.0, -0.6982, 0.7159, 0.0, -0.6982, 0.7159, 0.0, -0.6982, 0.7159, 0.0, 0.6854, 0.7281, 0.0, 0.6854, 0.7281, 0.0, 0.6854, 0.7281, 0.0, 0.6854, 0.7281, 0.0, 0.6854, 0.7281, 0.0, 0.6854, 0.7281, 0.0, -0.2613, 0.9653, 0.0, -0.2613, 0.9653, 0.0, -0.2613, 0.9653, 0.0, -0.2613, 0.9653, 0.0, -0.2613, 0.9653, 0.0, -0.2613, 0.9653, 0.0, -0.9987, 0.05183, 0.0, -0.9987, 0.05183, 0.0, -0.9987, 0.05183, 0.0, -0.9987, 0.05183, 0.0, -0.9987, 0.05183, 0.0, -0.9987, 0.05183, 0.0, -0.3238, -0.9461, 0.0, -0.3238, -0.9461, 0.0, -0.3238, -0.9461, 0.0, -0.3238, -0.9461, 0.0, -0.3238, -0.9461, 0.0, -0.3238, -0.9461, 0.0, -0.9979, 0.06506, 0.0, -0.9979, 0.06506, 0.0, -0.9979, 0.06506, 0.0, -0.9979, 0.06506, 0.0, -0.9979, 0.06506, 0.0, -0.9979, 0.06506, 0.0, -0.5531, 0.8331, 0.0, -0.5531, 0.8331, 0.0, -0.5531, 0.8331, 0.0, -0.5531, 0.8331, 0.0, -0.5531, 0.8331, 0.0, -0.5531, 0.8331, 0.0, -0.7288, -0.6847, 0.0, -0.7288, -0.6847, 0.0, -0.7288, -0.6847, 0.0, -0.7288, -0.6847, 0.0, -0.7288, -0.6847, 0.0, -0.7288, -0.6847, 0.0, 0.4171, -0.9088, 0.0, 0.4171, -0.9088, 0.0, 0.4171, -0.9088, 0.0, 0.4171, -0.9088, 0.0, 0.4171, -0.9088, 0.0, 0.4171, -0.9088, 0.0, -0.8463, -0.5327, 0.0, -0.8463, -0.5327, 0.0, -0.8463, -0.5327, 0.0, -0.8463, -0.5327, 0.0, -0.8463, -0.5327, 0.0, -0.8463, -0.5327, 0.0, -0.6021, 0.7984, 0.0, -0.6021, 0.7984, 0.0, -0.6021, 0.7984, 0.0, -0.6021, 0.7984, 0.0, -0.6021, 0.7984, 0.0, -0.6021, 0.7984, 0.0, 0.1417, 0.9899, 0.0, 0.1417, 0.9899, 0.0, 0.1417, 0.9899, 0.0, 0.1417, 0.9899, 0.0, 0.1417, 0.9899, 0.0, 0.1417, 0.9899, 0.0, 0.865, 0.5017, 0.0, 0.865, 0.5017, 0.0, 0.865, 0.5017, 0.0, 0.865, 0.5017, 0.0, 0.865, 0.5017, 0.0, 0.865, 0.5017, 0.0, 0.8228, -0.5684, 0.0, 0.8228, -0.5684, 0.0, 0.8228, -0.5684, 0.0, 0.8228, -0.5684, 0.0, 0.8228, -0.5684, 0.0, 0.8228, -0.5684, 0.0, 0.5929, 0.8053, 0.0, 0.5929, 0.8053, 0.0, 0.5929, 0.8053, 0.0, 0.5929, 0.8053, 0.0, 0.5929, 0.8053, 0.0, 0.5929, 0.8053, 0.0, 0.9996, 0.02807, 0.0, 0.9996, 0.02807, 0.0, 0.9996, 0.02807, 0.0, 0.9996, 0.02807, 0.0, 0.9996, 0.02807, 0.0, 0.9996, 0.02807, 0.0, 0.7369, -0.676, 0.0, 0.7369, -0.676, 0.0, 0.7369, -0.676, 0.0, 0.7369, -0.676, 0.0, 0.7369, -0.676, 0.0, 0.7369, -0.676, 0.0, 0.5979, -0.8016, 0.0, 0.5979, -0.8016, 0.0, 0.5979, -0.8016, 0.0, 0.5979, -0.8016, 0.0, 0.5979, -0.8016, 0.0, 0.5979, -0.8016, 0.0, -5.154e-06, 0.0, -1.0, -5.154e-06, 0.0, -1.0, -5.154e-06, 0.0, -1.0, -4.783e-07, 0.0, -1.0, -4.783e-07, 0.0, -1.0, -4.783e-07, 0.0, -1.0, 3.849e-07, 0.0, -1.0, 3.849e-07, 0.0, -1.0, 3.849e-07, 0.0, -1.0, -3.38e-07, 0.0, -1.0, -3.38e-07, 0.0, -1.0, -3.38e-07, 0.0, -1.0, -2.426e-07, 0.0, -1.0, -2.426e-07, 0.0, -1.0, -2.426e-07, 0.0, -1.0, 6.241e-07, 0.0, -1.0, 6.241e-07, 0.0, -1.0, 6.241e-07, 0.0, -1.0, -2.445e-07, 0.0, -1.0, -2.445e-07, 0.0, -1.0, -2.445e-07, 0.0, -1.0, 0.0, 0.0, -1.0, 0.0, 0.0, -1.0, 0.0, 0.0, -1.0, 0.0, 0.0, -1.0, 0.0, 0.0, -1.0, 0.0, 0.0, -1.0, 0.0, 0.0, -1.0, 0.0, 0.0, -1.0, 0.0, 0.0, -1.0, 0.0, 0.0, -1.0, 0.0, 0.0, -1.0, 0.0, 0.0, -1.0, 0.0, 0.0, -1.0, 0.0, 0.0, -1.0, 0.0, 0.0, -1.0, 2.841e-07, 0.0, -1.0, 2.841e-07, 0.0, -1.0, 2.841e-07, 0.0, -1.0, 0.0, 0.0, -1.0, 0.0, 0.0, -1.0, 0.0, 0.0, -1.0, 4.67e-07, 0.0, -1.0, 4.67e-07, 0.0, -1.0, 4.67e-07, 0.0, -1.0, 0.0, 0.0, -1.0, 0.0, 0.0, -1.0, 0.0, 0.0, -1.0, -5.678e-07, 0.0, -1.0, -5.678e-07, 0.0, -1.0, -5.678e-07, 0.0, -1.0, -7.433e-07, 0.0, -1.0, -7.433e-07, 0.0, -1.0, -7.433e-07, 0.0, -1.0, 1.182e-06, 0.0, -1.0, 1.182e-06, 0.0, -1.0, 1.182e-06, 0.0, -1.0, 0.0, 0.0, -1.0, 0.0, 0.0, -1.0, 0.0, 0.0, -1.0, 2.483e-07, 0.0, -1.0, 2.483e-07, 0.0, -1.0, 2.483e-07, 0.0, -1.0, -2.688e-07, 0.0, -1.0, -2.688e-07, 0.0, -1.0, -2.688e-07, 0.0, -1.0, 0.0, 0.0, -1.0, 0.0, 0.0, -1.0, 0.0, 0.0, -1.0, 6.742e-07, 0.0, -1.0, 6.742e-07, 0.0, -1.0, 6.742e-07, 0.0, -1.0, 0.0, 0.0, -1.0, 0.0, 0.0, -1.0, 0.0, 0.0, -1.0, 0.0, 0.0, -1.0, 0.0, 0.0, -1.0, 0.0, 0.0, -1.0, 4.914e-07, 0.0, -1.0, 4.914e-07, 0.0, -1.0, 4.914e-07, 0.0, -1.0, 0.0, 0.0, -1.0, 0.0, 0.0, -1.0, 0.0, 0.0, -1.0, 2.266e-07, 0.0, -1.0, 2.266e-07, 0.0, -1.0, 2.266e-07, 0.0, -1.0, 0.0, 0.0, -1.0, 0.0, 0.0, -1.0, 0.0, 0.0, -1.0, 0.0, 0.0, -1.0, 0.0, 0.0, -1.0, 0.0, 0.0, -1.0, 5.401e-07, 0.0, -1.0, 5.401e-07, 0.0, -1.0, 5.401e-07, 0.0, -1.0, -2.725e-07, 0.0, -1.0, -2.725e-07, 0.0, -1.0, -2.725e-07, 0.0, -1.0, 0.0, 0.0, -1.0, 0.0, 0.0, -1.0, 0.0, 0.0, -1.0, 0.0, 0.0, -1.0, 0.0, 0.0, -1.0, 0.0, 0.0, -1.0, 5.312e-07, 0.0, -1.0, 5.312e-07, 0.0, -1.0, 5.312e-07, 0.0, -1.0, 0.0, 0.0, -1.0, 0.0, 0.0, -1.0, 0.0, 0.0, -1.0, 0.0, 0.0, -1.0, 0.0, 0.0, -1.0, 0.0, 0.0, -1.0, 3.153e-07, 0.0, -1.0, 3.153e-07, 0.0, -1.0, 3.153e-07, 0.0, -1.0, 0.0, 0.0, -1.0, 0.0, 0.0, -1.0, 0.0, 0.0, -1.0, 0.0, 0.0, -1.0, 0.0, 0.0, -1.0, 0.0, 0.0, -1.0, 0.0, 0.0, -1.0, 0.0, 0.0, -1.0, 0.0, 0.0, -1.0, 0.0, 0.0, -1.0, 0.0, 0.0, -1.0, 0.0, 0.0, -1.0, -5.87e-07, 0.0, -1.0, -5.87e-07, 0.0, -1.0, -5.87e-07, 0.0, -1.0, -2.493e-07, 0.0, -1.0, -2.493e-07, 0.0, -1.0, -2.493e-07, 0.0, -1.0, 6.38e-07, 0.0, -1.0, 6.38e-07, 0.0, -1.0, 6.38e-07, 0.0, -1.0, -7.442e-08, 0.0, -1.0, -7.442e-08, 0.0, -1.0, -7.442e-08, 0.0, -1.0, -2.916e-07, 0.0, -1.0, -2.916e-07, 0.0, -1.0, -2.916e-07, 0.0, -1.0, 2.933e-07, 0.0, -1.0, 2.933e-07, 0.0, -1.0, 2.933e-07, 0.0, -1.0, -9.09e-07, 0.0, -1.0, -9.09e-07, 0.0, -1.0, -9.09e-07, 0.0, -1.0, 4.548e-07, 0.0, -1.0, 4.548e-07, 0.0, -1.0, 4.548e-07, 0.0, -1.0, -5.16e-07, 0.0, -1.0, -5.16e-07, 0.0, -1.0, -5.16e-07, 0.0, -1.0, 0.0, 0.0, -1.0, 0.0, 0.0, -1.0, 0.0, 0.0, -1.0, 1.201e-06, 0.0, -1.0, 1.201e-06, 0.0, -1.0, 1.201e-06, 0.0, -1.0, 0.0, 0.0, 1.0, 0.0, 0.0, 1.0, 0.0, 0.0, 1.0, -6.286e-07, 0.0, 1.0, -6.286e-07, 0.0, 1.0, -6.286e-07, 0.0, 1.0, 3.209e-07, 0.0, 1.0, 3.209e-07, 0.0, 1.0, 3.209e-07, 0.0, 1.0, 0.0, 0.0, 1.0, 0.0, 0.0, 1.0, 0.0, 0.0, 1.0, 0.0, 0.0, 1.0, 0.0, 0.0, 1.0, 0.0, 0.0, 1.0, 0.0, 0.0, 1.0, 0.0, 0.0, 1.0, 0.0, 0.0, 1.0, 0.0, 0.0, 1.0, 0.0, 0.0, 1.0, 0.0, 0.0, 1.0, 0.0, 0.0, 1.0, 0.0, 0.0, 1.0, 0.0, 0.0, 1.0, 0.0, 0.0, 1.0, 0.0, 0.0, 1.0, 0.0, 0.0, 1.0, -3.808e-07, 0.0, 1.0, -3.808e-07, 0.0, 1.0, -3.808e-07, 0.0, 1.0, 8.63e-07, 0.0, 1.0, 8.63e-07, 0.0, 1.0, 8.63e-07, 0.0, 1.0, 0.0, 0.0, 1.0, 0.0, 0.0, 1.0, 0.0, 0.0, 1.0, 0.0, 0.0, 1.0, 0.0, 0.0, 1.0, 0.0, 0.0, 1.0, 0.0, 0.0, 1.0, 0.0, 0.0, 1.0, 0.0, 0.0, 1.0, 0.0, 0.0, 1.0, 0.0, 0.0, 1.0, 0.0, 0.0, 1.0, 0.0, 0.0, 1.0, 0.0, 0.0, 1.0, 0.0, 0.0, 1.0, -4.832e-07, 0.0, 1.0, -4.832e-07, 0.0, 1.0, -4.832e-07, 0.0, 1.0, 0.0, 0.0, 1.0, 0.0, 0.0, 1.0, 0.0, 0.0, 1.0, 0.0, 0.0, 1.0, 0.0, 0.0, 1.0, 0.0, 0.0, 1.0, 0.0, 0.0, 1.0, 0.0, 0.0, 1.0, 0.0, 0.0, 1.0, 0.0, 0.0, 1.0, 0.0, 0.0, 1.0, 0.0, 0.0, 1.0, -1.452e-07, 0.0, 1.0, -1.452e-07, 0.0, 1.0, -1.452e-07, 0.0, 1.0, 0.0, 0.0, 1.0, 0.0, 0.0, 1.0, 0.0, 0.0, 1.0, 0.0, 0.0, 1.0, 0.0, 0.0, 1.0, 0.0, 0.0, 1.0, 2.578e-07, 0.0, 1.0, 2.578e-07, 0.0, 1.0, 2.578e-07, 0.0, 1.0, 1.717e-07, 0.0, 1.0, 1.717e-07, 0.0, 1.0, 1.717e-07, 0.0, 1.0, 1.715e-07, 0.0, 1.0, 1.715e-07, 0.0, 1.0, 1.715e-07, 0.0, 1.0, 5.658e-06, 0.0, 1.0, 5.658e-06, 0.0, 1.0, 5.658e-06, 0.0, 1.0, 5.047e-07, 0.0, 1.0, 5.047e-07, 0.0, 1.0, 5.047e-07, 0.0, 1.0, -2.616e-07, 0.0, 1.0, -2.616e-07, 0.0, 1.0, -2.616e-07, 0.0, 1.0, 1.553e-06, 0.0, 1.0, 1.553e-06, 0.0, 1.0, 1.553e-06, 0.0, 1.0, 0.0, 0.0, 1.0, 0.0, 0.0, 1.0, 0.0, 0.0, 1.0, 4.993e-07, 0.0, 1.0, 4.993e-07, 0.0, 1.0, 4.993e-07, 0.0, 1.0, 0.0, 0.0, -1.0, 0.0, 0.0, -1.0, 0.0, 0.0, -1.0, -1.0, 0.0, 0.0, -1.0, 0.0, 0.0, -1.0, 0.0, 0.0, -1.0, 0.0, 0.0, -1.0, 0.0, 0.0, -1.0, 0.0, 0.0, -0.1211, 0.9926, 0.0, -0.1211, 0.9926, 0.0, -0.1211, 0.9926, 0.0, -0.1211, 0.9926, 0.0, -0.1211, 0.9926, 0.0, -0.1211, 0.9926, 0.0, 0.6345, 0.7729, 0.0, 0.6345, 0.7729, 0.0, 0.6345, 0.7729, 0.0, 0.6345, 0.7729, 0.0, 0.6345, 0.7729, 0.0, 0.6345, 0.7729, 0.0, 0.9943, 0.1066, 0.0, 0.9943, 0.1066, 0.0, 0.9943, 0.1066, 0.0, 0.9943, 0.1066, 0.0, 0.9943, 0.1066, 0.0, 0.9943, 0.1066, 0.0, 0.6322, -0.7748, 0.0, 0.6322, -0.7748, 0.0, 0.6322, -0.7748, 0.0, 0.6322, -0.7748, 0.0, 0.6322, -0.7748, 0.0, 0.6322, -0.7748, 0.0, 0.0, -1.0, 0.0, 0.0, -1.0, 0.0, 0.0, -1.0, 0.0, 0.0, -1.0, 0.0, 0.0, -1.0, 0.0, 0.0, -1.0, 0.0, 1.0, 0.0, 0.0, 1.0, 0.0, 0.0, 1.0, 0.0, 0.0, 1.0, 0.0, 0.0, 1.0, 0.0, 0.0, 1.0, 0.0, 0.0, -0.3314, 0.9435, 0.0, -0.3314, 0.9435, 0.0, -0.3314, 0.9435, 0.0, -0.3314, 0.9435, 0.0, -0.3314, 0.9435, 0.0, -0.3314, 0.9435, 0.0, -1.0, 0.0001083, 0.0, -1.0, 0.0001083, 0.0, -1.0, 0.0001083, 0.0, -1.0, 0.0001083, 0.0, -1.0, 0.0001083, 0.0, -1.0, 0.0001083, 0.0, -0.4181, -0.9084, 0.0, -0.4181, -0.9084, 0.0, -0.4181, -0.9084, 0.0, -0.4181, -0.9084, 0.0, -0.4181, -0.9084, 0.0, -0.4181, -0.9084, 0.0, 0.0, 0.0, -1.0, 0.0, 0.0, -1.0, 0.0, 0.0, -1.0, -3.137e-07, 0.0, -1.0, -3.137e-07, 0.0, -1.0, -3.137e-07, 0.0, -1.0, -3.929e-07, 0.0, -1.0, -3.929e-07, 0.0, -1.0, -3.929e-07, 0.0, -1.0, 1.605e-07, 0.0, -1.0, 1.605e-07, 0.0, -1.0, 1.605e-07, 0.0, -1.0, 0.0, 0.0, -1.0, 0.0, 0.0, -1.0, 0.0, 0.0, -1.0, 0.0, 0.0, -1.0, 0.0, 0.0, -1.0, 0.0, 0.0, -1.0, -3.716e-07, 0.0, -1.0, -3.716e-07, 0.0, -1.0, -3.716e-07, 0.0, -1.0, -2.319e-06, 0.0, -1.0, -2.319e-06, 0.0, -1.0, -2.319e-06, 0.0, -1.0, -2.793e-07, 0.0, -1.0, -2.793e-07, 0.0, -1.0, -2.793e-07, 0.0, -1.0, -4.471e-07, 0.0, -1.0, -4.471e-07, 0.0, -1.0, -4.471e-07, 0.0, -1.0, -2.856e-07, 0.0, -1.0, -2.856e-07, 0.0, -1.0, -2.856e-07, 0.0, -1.0, 4.315e-07, 0.0, -1.0, 4.315e-07, 0.0, -1.0, 4.315e-07, 0.0, -1.0, -1.359e-07, 0.0, -1.0, -1.359e-07, 0.0, -1.0, -1.359e-07, 0.0, -1.0, 2.267e-07, 0.0, -1.0, 2.267e-07, 0.0, -1.0, 2.267e-07, 0.0, -1.0, 0.0, 0.0, -1.0, 0.0, 0.0, -1.0, 0.0, 0.0, -1.0, 0.0, 0.0, -1.0, 0.0, 0.0, -1.0, 0.0, 0.0, -1.0, 0.0, 0.0, -1.0, 0.0, 0.0, -1.0, 0.0, 0.0, -1.0, -4.832e-07, 0.0, -1.0, -4.832e-07, 0.0, -1.0, -4.832e-07, 0.0, -1.0, 0.0, 0.0, -1.0, 0.0, 0.0, -1.0, 0.0, 0.0, -1.0, 0.0, 0.0, -1.0, 0.0, 0.0, -1.0, 0.0, 0.0, -1.0, 0.0, 0.0, -1.0, 0.0, 0.0, -1.0, 0.0, 0.0, -1.0, 0.0, 0.0, -1.0, 0.0, 0.0, -1.0, 0.0, 0.0, -1.0, 0.0, 0.0, -1.0, 0.0, 0.0, -1.0, 0.0, 0.0, -1.0, 0.0, 0.0, -1.0, 0.0, 0.0, -1.0, 0.0, 0.0, -1.0, 4.342e-07, 0.0, -1.0, 4.342e-07, 0.0, -1.0, 4.342e-07, 0.0, -1.0, 0.0, 0.0, -1.0, 0.0, 0.0, -1.0, 0.0, 0.0, -1.0, 0.0, 0.0, -1.0, 0.0, 0.0, -1.0, 0.0, 0.0, -1.0, 0.0, 0.0, -1.0, 0.0, 0.0, -1.0, 0.0, 0.0, -1.0, 5.658e-06, 0.0, -1.0, 5.658e-06, 0.0, -1.0, 5.658e-06, 0.0, -1.0, 2.524e-07, 0.0, -1.0, 2.524e-07, 0.0, -1.0, 2.524e-07, 0.0, -1.0, -2.616e-07, 0.0, -1.0, -2.616e-07, 0.0, -1.0, -2.616e-07, 0.0, -1.0, 1.553e-06, 0.0, -1.0, 1.553e-06, 0.0, -1.0, 1.553e-06, 0.0, -1.0])] * 3)])

# ---- objects
ob_3d = bpy.data.objects.new('3D', me_3d_2)

# ---- transforms, parenting, visibility, modifiers, constraints
ob_3d.location = (0.0, 0.0, 0.0)
ob_3d.rotation_euler = (1.571, -0.0, 0.0)
ob_3d.scale = (1.0, 1.0, 0.8646)

# ---- collection membership
col_collection.objects.link(ob_3d)

# ---- scene / render settings (as saved in the file)
scene.frame_start = 1; scene.frame_end = 250; scene.frame_set(1)
scene.render.engine = 'BLENDER_EEVEE_NEXT'
scene.cycles.sampling_pattern = 'TABULATED_SOBOL'
scene.view_settings.view_transform = 'Filmic'
bpy.context.view_layer.update()

# ---- added for rendering (the .blend has no active camera and no usable light): camera, sun
cam_auto = bpy.data.cameras.new('AutoCamera')
cam_auto.lens = 50.0
cam_auto.sensor_width = 36.0
cam_auto.clip_end = 3843.28
ob_auto_camera = bpy.data.objects.new('AutoCamera', cam_auto)
scene.collection.objects.link(ob_auto_camera)
ob_auto_camera.location = (218.991, -262.789, 230.927)
ob_auto_camera.rotation_euler = (1.09748, -7.21219e-08, 0.694738)
scene.camera = ob_auto_camera
light_auto_sun = bpy.data.lights.new('AutoSun', 'SUN')
light_auto_sun.energy = 3.0
light_auto_sun.angle = 0.0523599
ob_auto_sun = bpy.data.objects.new('AutoSun', light_auto_sun)
scene.collection.objects.link(ob_auto_sun)
ob_auto_sun.rotation_euler = (0.872665, 0.174533, 0.523599)
bpy.context.view_layer.update()
